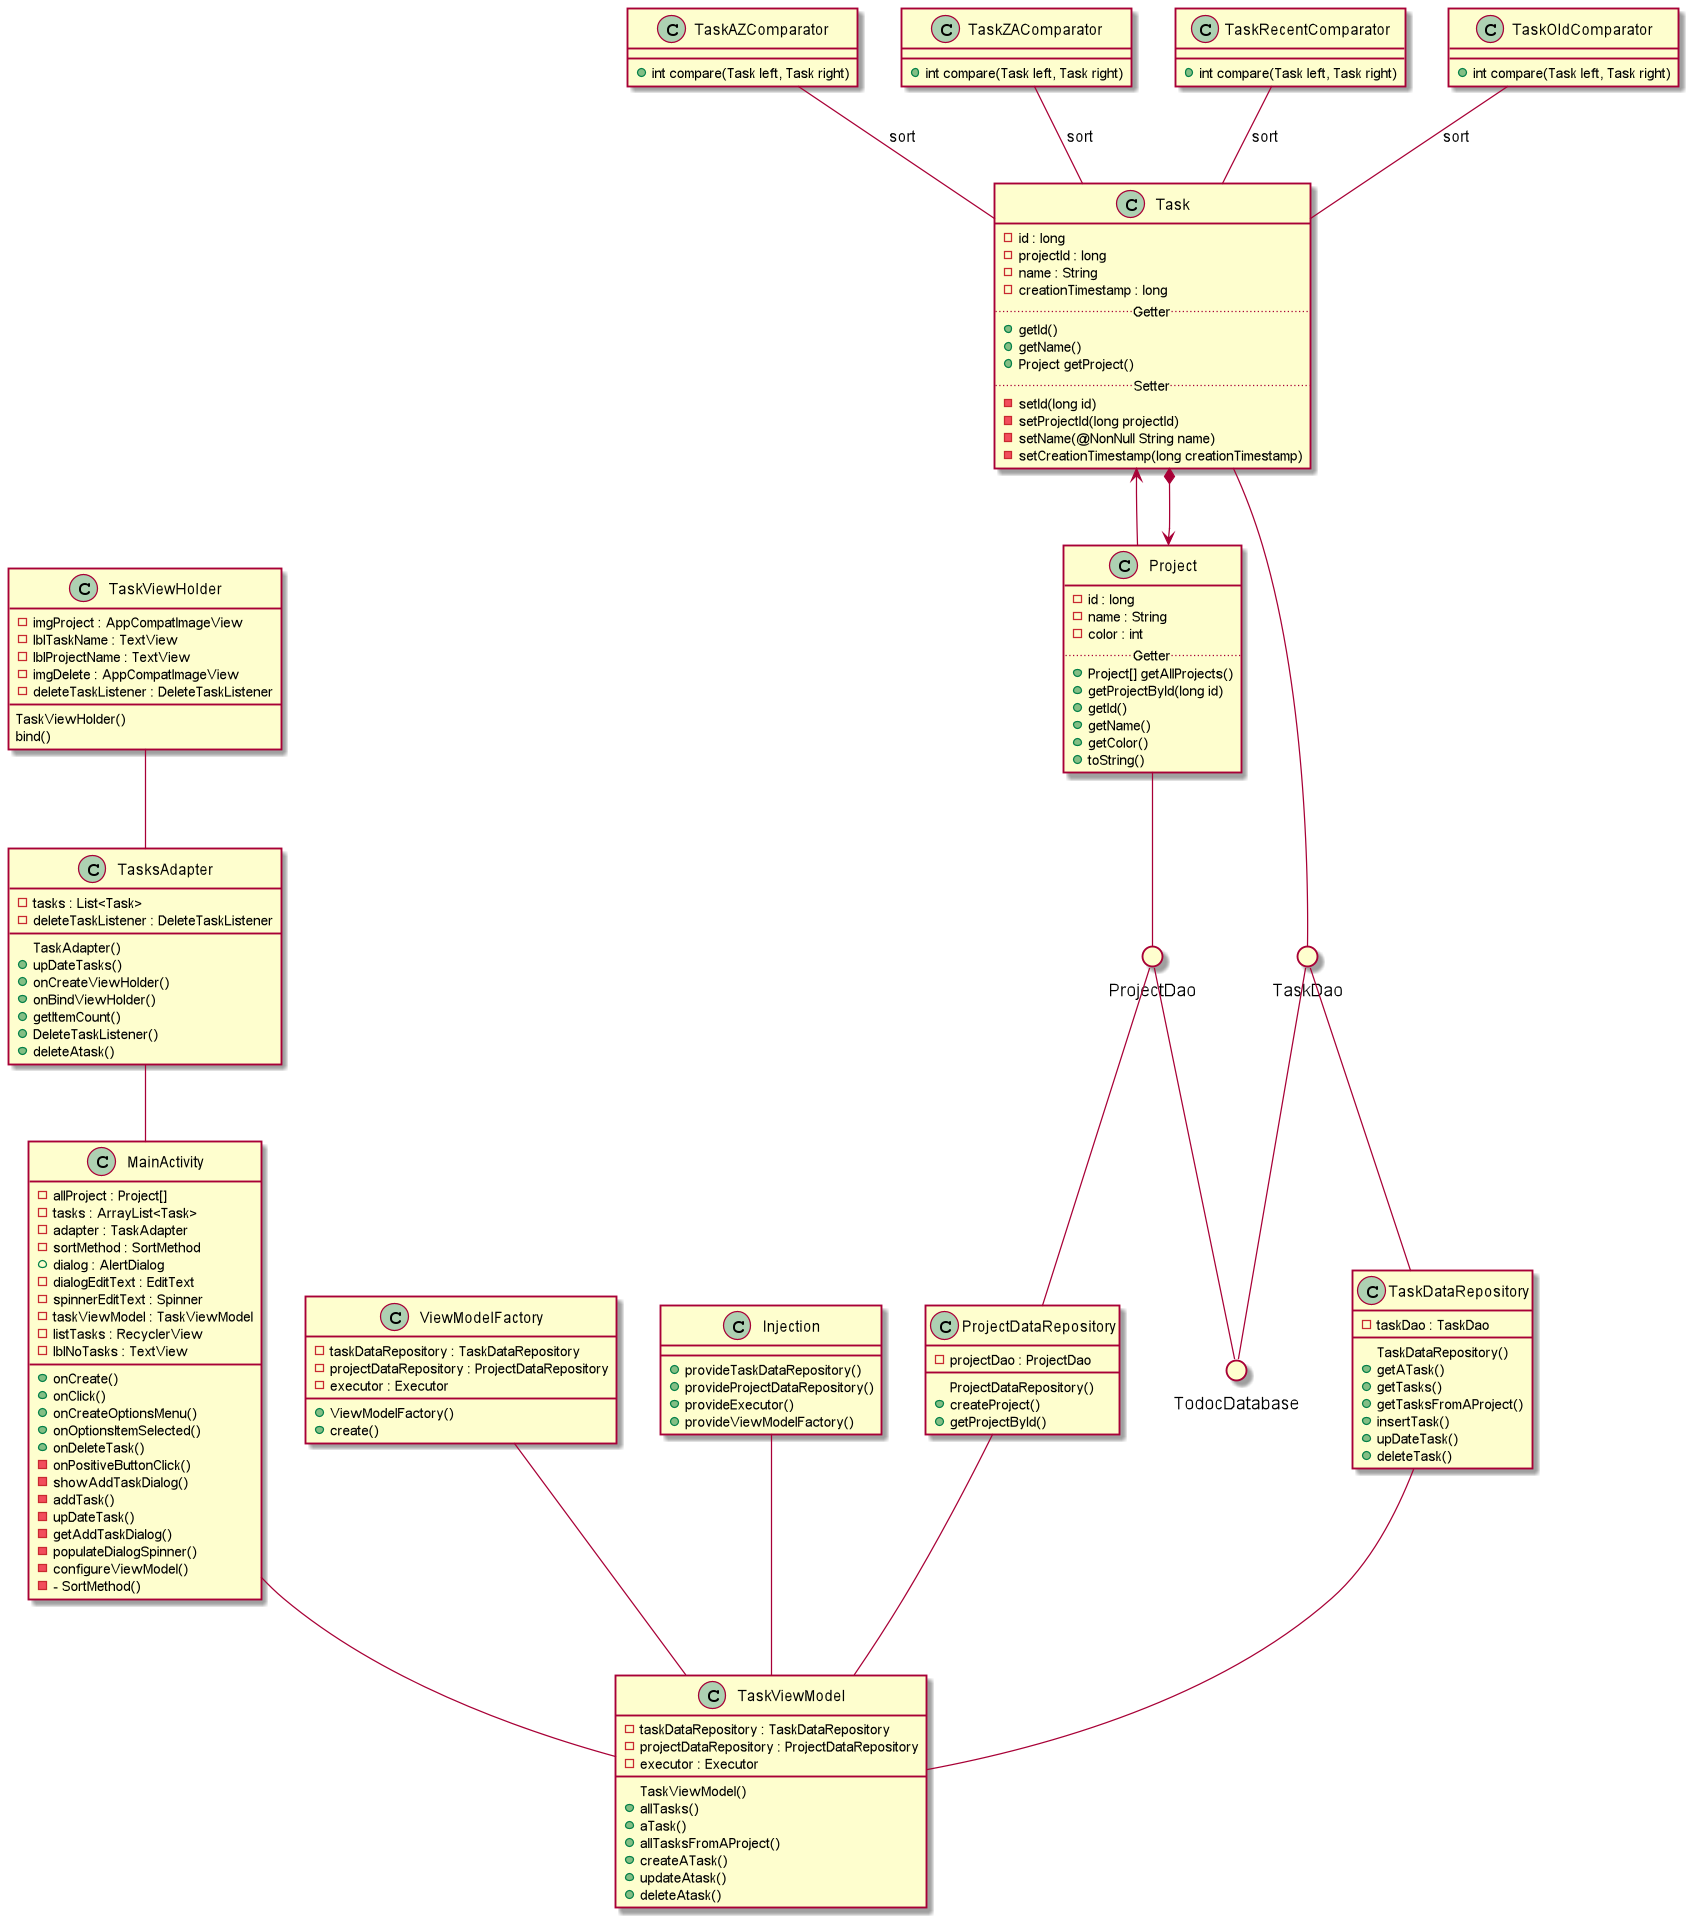

The diagram above was rendered by PlantUML. Its source (embedded in the PNG):
@startuml Todoc Classes Diagram
class Task {
 - id : long
 - projectId : long
 - name : String
 - creationTimestamp : long
 ..Getter..
 + getId()
 + getName()
 + Project getProject()
 ..Setter..
 - setId(long id)
 - setProjectId(long projectId)
 - setName(@NonNull String name)
 - setCreationTimestamp(long creationTimestamp)
 }

class TaskAZComparator {
 + int compare(Task left, Task right)
 }

class TaskZAComparator {
 + int compare(Task left, Task right)
 }

class TaskRecentComparator {
+ int compare(Task left, Task right)
 }

class TaskOldComparator {
 + int compare(Task left, Task right)
 }

class Project {
 - id : long
 - name : String
 - color : int
 ..Getter..
 + Project[] getAllProjects()
 + getProjectById(long id)
 + getId()
 + getName()
 + getColor()
 + toString()
 }

Project <--* Task
Task <-- Project

TaskAZComparator -- Task : sort
TaskZAComparator -- Task : sort
TaskRecentComparator -- Task : sort
TaskOldComparator -- Task : sort

class MainActivity {
 - allProject : Project[]
 - tasks : ArrayList<Task>
 - adapter : TaskAdapter
 - sortMethod : SortMethod
 + dialog : AlertDialog
 - dialogEditText : EditText
 - spinnerEditText : Spinner
 - taskViewModel : TaskViewModel
 - listTasks : RecyclerView
 - lblNoTasks : TextView

 + onCreate()
 + onClick()
 + onCreateOptionsMenu()
 + onOptionsItemSelected()
 + onDeleteTask()
 - onPositiveButtonClick()
 - showAddTaskDialog()
 - addTask()
 - upDateTask()
 - getAddTaskDialog()
 - populateDialogSpinner()
 - configureViewModel()
 - - SortMethod()
 }

 circle TaskDao
 circle TodocDatabase
 circle ProjectDao

 class TaskDataRepository {
  - taskDao : TaskDao

    TaskDataRepository()
  + getATask()
  + getTasks()
  + getTasksFromAProject()
  + insertTask()
  + upDateTask()
  + deleteTask()
  }

 class ProjectDataRepository {
  - projectDao : ProjectDao

    ProjectDataRepository()
  + createProject()
  + getProjectById()
  }

 class ViewModelFactory {
 - taskDataRepository : TaskDataRepository
 - projectDataRepository : ProjectDataRepository
 - executor : Executor

 + ViewModelFactory()
 + create()
 }

class TaskViewModel {
 - taskDataRepository : TaskDataRepository
 - projectDataRepository : ProjectDataRepository
 - executor : Executor

   TaskViewModel()
 + allTasks()
 + aTask()
 + allTasksFromAProject()
 + createATask()
 + updateAtask()
 + deleteAtask()
 }

 class Injection{
 + provideTaskDataRepository()
 + provideProjectDataRepository()
 + provideExecutor()
 + provideViewModelFactory()
 }

 class TasksAdapter {
  - tasks : List<Task>
  - deleteTaskListener : DeleteTaskListener

    TaskAdapter()
  + upDateTasks()
  + onCreateViewHolder()
  + onBindViewHolder()
  + getItemCount()
  + DeleteTaskListener()
  + deleteAtask()
  }

  class TaskViewHolder {
  - imgProject : AppCompatImageView
  - lblTaskName : TextView
  - lblProjectName : TextView
  - imgDelete : AppCompatImageView
  - deleteTaskListener : DeleteTaskListener

   TaskViewHolder()
   bind()
  }

  TaskViewHolder -- TasksAdapter
  TasksAdapter -- MainActivity
  MainActivity -- TaskViewModel
  ViewModelFactory -- TaskViewModel
  Injection -- TaskViewModel
  ProjectDataRepository -- TaskViewModel
  TaskDataRepository -- TaskViewModel
  ProjectDao -- ProjectDataRepository
  TaskDao -- TaskDataRepository
  TaskDao -- TodocDatabase
  ProjectDao -- TodocDatabase
  Task -- TaskDao
  Project -- ProjectDao


@enduml